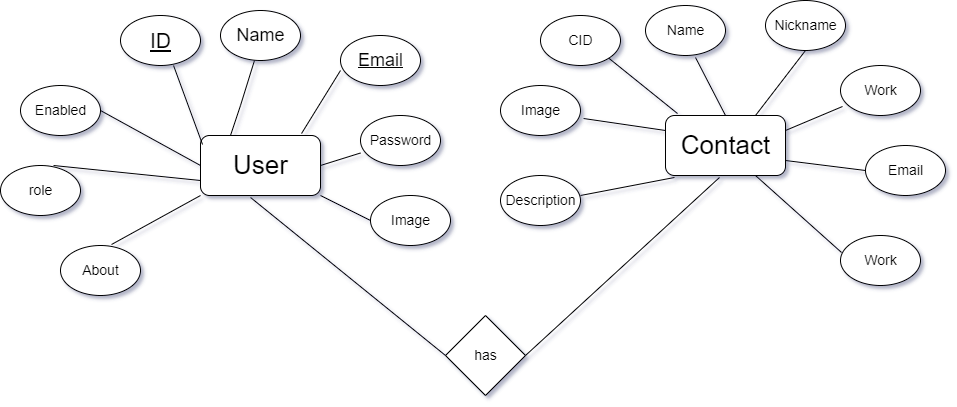

The diagram above was exported from draw.io. Its source (the exported page's mxGraphModel, read from the mxfile embedded in the PNG):
<mxGraphModel dx="1504" dy="592" grid="1" gridSize="10" guides="1" tooltips="1" connect="1" arrows="1" fold="1" page="1" pageScale="1" pageWidth="850" pageHeight="1100" math="0" shadow="0">
  <root>
    <mxCell id="0" />
    <mxCell id="1" parent="0" />
    <mxCell id="gy1bb1QDIjz91ViaWTgV-1" value="" style="rounded=1;whiteSpace=wrap;html=1;" parent="1" vertex="1">
      <mxGeometry x="565" y="290" width="120" height="60" as="geometry" />
    </mxCell>
    <mxCell id="gy1bb1QDIjz91ViaWTgV-2" value="" style="rounded=1;whiteSpace=wrap;html=1;" parent="1" vertex="1">
      <mxGeometry x="100" y="310" width="120" height="60" as="geometry" />
    </mxCell>
    <mxCell id="gy1bb1QDIjz91ViaWTgV-3" value="&lt;font style=&quot;font-size: 26px;&quot;&gt;User&lt;/font&gt;" style="text;html=1;resizable=0;autosize=1;align=center;verticalAlign=middle;points=[];fillColor=none;strokeColor=none;rounded=0;" parent="1" vertex="1">
      <mxGeometry x="120" y="320" width="80" height="40" as="geometry" />
    </mxCell>
    <mxCell id="gy1bb1QDIjz91ViaWTgV-4" value="Contact" style="text;html=1;resizable=0;autosize=1;align=center;verticalAlign=middle;points=[];fillColor=none;strokeColor=none;rounded=0;fontSize=26;" parent="1" vertex="1">
      <mxGeometry x="570" y="300" width="110" height="40" as="geometry" />
    </mxCell>
    <mxCell id="gy1bb1QDIjz91ViaWTgV-7" value="" style="ellipse;whiteSpace=wrap;html=1;fontSize=26;" parent="1" vertex="1">
      <mxGeometry x="20" y="190" width="80" height="50" as="geometry" />
    </mxCell>
    <mxCell id="gy1bb1QDIjz91ViaWTgV-8" value="ID" style="text;html=1;resizable=0;autosize=1;align=center;verticalAlign=middle;points=[];fillColor=none;strokeColor=none;rounded=0;fontSize=21;fontStyle=4" parent="1" vertex="1">
      <mxGeometry x="40" y="195" width="40" height="40" as="geometry" />
    </mxCell>
    <mxCell id="gy1bb1QDIjz91ViaWTgV-9" value="" style="ellipse;whiteSpace=wrap;html=1;fontSize=26;" parent="1" vertex="1">
      <mxGeometry x="120" y="185" width="80" height="50" as="geometry" />
    </mxCell>
    <mxCell id="gy1bb1QDIjz91ViaWTgV-10" value="Name" style="text;html=1;resizable=0;autosize=1;align=center;verticalAlign=middle;points=[];fillColor=none;strokeColor=none;rounded=0;fontSize=18;fontStyle=0" parent="1" vertex="1">
      <mxGeometry x="125" y="190" width="70" height="40" as="geometry" />
    </mxCell>
    <mxCell id="gy1bb1QDIjz91ViaWTgV-15" value="" style="ellipse;whiteSpace=wrap;html=1;fontSize=26;" parent="1" vertex="1">
      <mxGeometry x="240" y="210" width="80" height="50" as="geometry" />
    </mxCell>
    <mxCell id="gy1bb1QDIjz91ViaWTgV-16" value="Email" style="text;html=1;resizable=0;autosize=1;align=center;verticalAlign=middle;points=[];fillColor=none;strokeColor=none;rounded=0;fontSize=18;fontStyle=4" parent="1" vertex="1">
      <mxGeometry x="245" y="215" width="70" height="40" as="geometry" />
    </mxCell>
    <mxCell id="gy1bb1QDIjz91ViaWTgV-17" value="" style="ellipse;whiteSpace=wrap;html=1;fontSize=26;" parent="1" vertex="1">
      <mxGeometry x="260" y="290" width="80" height="50" as="geometry" />
    </mxCell>
    <mxCell id="gy1bb1QDIjz91ViaWTgV-18" value="Password" style="text;html=1;resizable=0;autosize=1;align=center;verticalAlign=middle;points=[];fillColor=none;strokeColor=none;rounded=0;fontSize=14;fontStyle=0" parent="1" vertex="1">
      <mxGeometry x="260" y="300" width="80" height="30" as="geometry" />
    </mxCell>
    <mxCell id="gy1bb1QDIjz91ViaWTgV-19" value="" style="ellipse;whiteSpace=wrap;html=1;fontSize=26;" parent="1" vertex="1">
      <mxGeometry x="270" y="370" width="80" height="50" as="geometry" />
    </mxCell>
    <mxCell id="gy1bb1QDIjz91ViaWTgV-20" value="Image" style="text;html=1;resizable=0;autosize=1;align=center;verticalAlign=middle;points=[];fillColor=none;strokeColor=none;rounded=0;fontSize=14;fontStyle=0" parent="1" vertex="1">
      <mxGeometry x="280" y="380" width="60" height="30" as="geometry" />
    </mxCell>
    <mxCell id="gy1bb1QDIjz91ViaWTgV-21" value="" style="ellipse;whiteSpace=wrap;html=1;fontSize=26;" parent="1" vertex="1">
      <mxGeometry x="-40" y="420" width="80" height="50" as="geometry" />
    </mxCell>
    <mxCell id="gy1bb1QDIjz91ViaWTgV-22" value="About" style="text;html=1;resizable=0;autosize=1;align=center;verticalAlign=middle;points=[];fillColor=none;strokeColor=none;rounded=0;fontSize=14;fontStyle=0" parent="1" vertex="1">
      <mxGeometry x="-30" y="430" width="60" height="30" as="geometry" />
    </mxCell>
    <mxCell id="gy1bb1QDIjz91ViaWTgV-23" value="" style="ellipse;whiteSpace=wrap;html=1;fontSize=26;" parent="1" vertex="1">
      <mxGeometry x="-100" y="340" width="80" height="50" as="geometry" />
    </mxCell>
    <mxCell id="gy1bb1QDIjz91ViaWTgV-24" value="role" style="text;html=1;resizable=0;autosize=1;align=center;verticalAlign=middle;points=[];fillColor=none;strokeColor=none;rounded=0;fontSize=14;fontStyle=0" parent="1" vertex="1">
      <mxGeometry x="-85" y="350" width="50" height="30" as="geometry" />
    </mxCell>
    <mxCell id="gy1bb1QDIjz91ViaWTgV-25" value="" style="ellipse;whiteSpace=wrap;html=1;fontSize=26;" parent="1" vertex="1">
      <mxGeometry x="-80" y="260" width="80" height="50" as="geometry" />
    </mxCell>
    <mxCell id="gy1bb1QDIjz91ViaWTgV-26" value="Enabled" style="text;html=1;resizable=0;autosize=1;align=center;verticalAlign=middle;points=[];fillColor=none;strokeColor=none;rounded=0;fontSize=14;fontStyle=0" parent="1" vertex="1">
      <mxGeometry x="-75" y="270" width="70" height="30" as="geometry" />
    </mxCell>
    <mxCell id="gy1bb1QDIjz91ViaWTgV-29" value="" style="endArrow=none;html=1;rounded=0;fontSize=14;entryX=0.663;entryY=1;entryDx=0;entryDy=0;entryPerimeter=0;exitX=0.017;exitY=0.15;exitDx=0;exitDy=0;exitPerimeter=0;" parent="1" source="gy1bb1QDIjz91ViaWTgV-2" target="gy1bb1QDIjz91ViaWTgV-7" edge="1">
      <mxGeometry width="50" height="50" relative="1" as="geometry">
        <mxPoint x="160" y="400" as="sourcePoint" />
        <mxPoint x="210" y="350" as="targetPoint" />
      </mxGeometry>
    </mxCell>
    <mxCell id="gy1bb1QDIjz91ViaWTgV-30" value="" style="endArrow=none;html=1;rounded=0;fontSize=14;exitX=0.25;exitY=0;exitDx=0;exitDy=0;entryX=0.414;entryY=1.125;entryDx=0;entryDy=0;entryPerimeter=0;" parent="1" source="gy1bb1QDIjz91ViaWTgV-2" target="gy1bb1QDIjz91ViaWTgV-10" edge="1">
      <mxGeometry width="50" height="50" relative="1" as="geometry">
        <mxPoint x="112.03999999999996" y="329" as="sourcePoint" />
        <mxPoint x="140" y="240" as="targetPoint" />
        <Array as="points">
          <mxPoint x="140" y="280" />
        </Array>
      </mxGeometry>
    </mxCell>
    <mxCell id="gy1bb1QDIjz91ViaWTgV-31" value="" style="endArrow=none;html=1;rounded=0;fontSize=14;exitX=0.842;exitY=-0.033;exitDx=0;exitDy=0;entryX=0;entryY=0.7;entryDx=0;entryDy=0;entryPerimeter=0;exitPerimeter=0;" parent="1" source="gy1bb1QDIjz91ViaWTgV-2" target="gy1bb1QDIjz91ViaWTgV-15" edge="1">
      <mxGeometry width="50" height="50" relative="1" as="geometry">
        <mxPoint x="140" y="320" as="sourcePoint" />
        <mxPoint x="163.98000000000002" y="245" as="targetPoint" />
        <Array as="points" />
      </mxGeometry>
    </mxCell>
    <mxCell id="gy1bb1QDIjz91ViaWTgV-32" value="" style="endArrow=none;html=1;rounded=0;fontSize=14;exitX=1;exitY=0.5;exitDx=0;exitDy=0;" parent="1" source="gy1bb1QDIjz91ViaWTgV-2" target="gy1bb1QDIjz91ViaWTgV-18" edge="1">
      <mxGeometry width="50" height="50" relative="1" as="geometry">
        <mxPoint x="112.03999999999996" y="329" as="sourcePoint" />
        <mxPoint x="83.03999999999996" y="250" as="targetPoint" />
      </mxGeometry>
    </mxCell>
    <mxCell id="gy1bb1QDIjz91ViaWTgV-33" value="" style="endArrow=none;html=1;rounded=0;fontSize=14;entryX=0;entryY=0.5;entryDx=0;entryDy=0;" parent="1" target="gy1bb1QDIjz91ViaWTgV-19" edge="1">
      <mxGeometry width="50" height="50" relative="1" as="geometry">
        <mxPoint x="220" y="370" as="sourcePoint" />
        <mxPoint x="210" y="350" as="targetPoint" />
      </mxGeometry>
    </mxCell>
    <mxCell id="gy1bb1QDIjz91ViaWTgV-34" value="" style="endArrow=none;html=1;rounded=0;fontSize=14;entryX=0.638;entryY=-0.02;entryDx=0;entryDy=0;entryPerimeter=0;exitX=0;exitY=1;exitDx=0;exitDy=0;" parent="1" source="gy1bb1QDIjz91ViaWTgV-2" target="gy1bb1QDIjz91ViaWTgV-21" edge="1">
      <mxGeometry width="50" height="50" relative="1" as="geometry">
        <mxPoint x="160" y="400" as="sourcePoint" />
        <mxPoint x="210" y="350" as="targetPoint" />
      </mxGeometry>
    </mxCell>
    <mxCell id="gy1bb1QDIjz91ViaWTgV-35" value="" style="endArrow=none;html=1;rounded=0;fontSize=14;exitX=0.663;exitY=0;exitDx=0;exitDy=0;exitPerimeter=0;entryX=0;entryY=0.75;entryDx=0;entryDy=0;" parent="1" source="gy1bb1QDIjz91ViaWTgV-23" target="gy1bb1QDIjz91ViaWTgV-2" edge="1">
      <mxGeometry width="50" height="50" relative="1" as="geometry">
        <mxPoint x="160" y="400" as="sourcePoint" />
        <mxPoint x="210" y="350" as="targetPoint" />
      </mxGeometry>
    </mxCell>
    <mxCell id="gy1bb1QDIjz91ViaWTgV-36" value="" style="endArrow=none;html=1;rounded=0;fontSize=14;entryX=1;entryY=0.5;entryDx=0;entryDy=0;exitX=0;exitY=0.5;exitDx=0;exitDy=0;" parent="1" source="gy1bb1QDIjz91ViaWTgV-2" target="gy1bb1QDIjz91ViaWTgV-25" edge="1">
      <mxGeometry width="50" height="50" relative="1" as="geometry">
        <mxPoint x="160" y="400" as="sourcePoint" />
        <mxPoint x="210" y="350" as="targetPoint" />
      </mxGeometry>
    </mxCell>
    <mxCell id="gy1bb1QDIjz91ViaWTgV-38" value="" style="ellipse;whiteSpace=wrap;html=1;fontSize=26;" parent="1" vertex="1">
      <mxGeometry x="400" y="260" width="80" height="50" as="geometry" />
    </mxCell>
    <mxCell id="gy1bb1QDIjz91ViaWTgV-39" value="Image" style="text;html=1;resizable=0;autosize=1;align=center;verticalAlign=middle;points=[];fillColor=none;strokeColor=none;rounded=0;fontSize=14;fontStyle=0" parent="1" vertex="1">
      <mxGeometry x="410" y="270" width="60" height="30" as="geometry" />
    </mxCell>
    <mxCell id="gy1bb1QDIjz91ViaWTgV-40" value="" style="ellipse;whiteSpace=wrap;html=1;fontSize=26;" parent="1" vertex="1">
      <mxGeometry x="440" y="190" width="80" height="50" as="geometry" />
    </mxCell>
    <mxCell id="gy1bb1QDIjz91ViaWTgV-41" value="CID" style="text;html=1;resizable=0;autosize=1;align=center;verticalAlign=middle;points=[];fillColor=none;strokeColor=none;rounded=0;fontSize=14;fontStyle=0" parent="1" vertex="1">
      <mxGeometry x="455" y="200" width="50" height="30" as="geometry" />
    </mxCell>
    <mxCell id="gy1bb1QDIjz91ViaWTgV-42" value="" style="ellipse;whiteSpace=wrap;html=1;fontSize=26;" parent="1" vertex="1">
      <mxGeometry x="545" y="180" width="80" height="50" as="geometry" />
    </mxCell>
    <mxCell id="gy1bb1QDIjz91ViaWTgV-43" value="Name" style="text;html=1;resizable=0;autosize=1;align=center;verticalAlign=middle;points=[];fillColor=none;strokeColor=none;rounded=0;fontSize=14;fontStyle=0" parent="1" vertex="1">
      <mxGeometry x="555" y="190" width="60" height="30" as="geometry" />
    </mxCell>
    <mxCell id="gy1bb1QDIjz91ViaWTgV-44" value="" style="ellipse;whiteSpace=wrap;html=1;fontSize=26;" parent="1" vertex="1">
      <mxGeometry x="665" y="175" width="80" height="50" as="geometry" />
    </mxCell>
    <mxCell id="gy1bb1QDIjz91ViaWTgV-45" value="Nickname" style="text;html=1;resizable=0;autosize=1;align=center;verticalAlign=middle;points=[];fillColor=none;strokeColor=none;rounded=0;fontSize=14;fontStyle=0" parent="1" vertex="1">
      <mxGeometry x="660" y="185" width="90" height="30" as="geometry" />
    </mxCell>
    <mxCell id="SlvNsaH2ogW5wOeGPT5I-2" value="" style="ellipse;whiteSpace=wrap;html=1;fontSize=26;" vertex="1" parent="1">
      <mxGeometry x="740" y="240" width="80" height="50" as="geometry" />
    </mxCell>
    <mxCell id="SlvNsaH2ogW5wOeGPT5I-3" value="Work" style="text;html=1;resizable=0;autosize=1;align=center;verticalAlign=middle;points=[];fillColor=none;strokeColor=none;rounded=0;fontSize=14;fontStyle=0" vertex="1" parent="1">
      <mxGeometry x="750" y="250" width="60" height="30" as="geometry" />
    </mxCell>
    <mxCell id="SlvNsaH2ogW5wOeGPT5I-4" value="" style="ellipse;whiteSpace=wrap;html=1;fontSize=26;" vertex="1" parent="1">
      <mxGeometry x="765" y="320" width="80" height="50" as="geometry" />
    </mxCell>
    <mxCell id="SlvNsaH2ogW5wOeGPT5I-5" value="Email" style="text;html=1;resizable=0;autosize=1;align=center;verticalAlign=middle;points=[];fillColor=none;strokeColor=none;rounded=0;fontSize=14;fontStyle=0" vertex="1" parent="1">
      <mxGeometry x="775" y="330" width="60" height="30" as="geometry" />
    </mxCell>
    <mxCell id="SlvNsaH2ogW5wOeGPT5I-7" value="" style="ellipse;whiteSpace=wrap;html=1;fontSize=26;" vertex="1" parent="1">
      <mxGeometry x="740" y="410" width="80" height="50" as="geometry" />
    </mxCell>
    <mxCell id="SlvNsaH2ogW5wOeGPT5I-8" value="Work" style="text;html=1;resizable=0;autosize=1;align=center;verticalAlign=middle;points=[];fillColor=none;strokeColor=none;rounded=0;fontSize=14;fontStyle=0" vertex="1" parent="1">
      <mxGeometry x="750" y="420" width="60" height="30" as="geometry" />
    </mxCell>
    <mxCell id="SlvNsaH2ogW5wOeGPT5I-9" value="" style="ellipse;whiteSpace=wrap;html=1;fontSize=26;" vertex="1" parent="1">
      <mxGeometry x="400" y="350" width="80" height="50" as="geometry" />
    </mxCell>
    <mxCell id="SlvNsaH2ogW5wOeGPT5I-10" value="Description" style="text;html=1;resizable=0;autosize=1;align=center;verticalAlign=middle;points=[];fillColor=none;strokeColor=none;rounded=0;fontSize=14;fontStyle=0" vertex="1" parent="1">
      <mxGeometry x="395" y="360" width="90" height="30" as="geometry" />
    </mxCell>
    <mxCell id="SlvNsaH2ogW5wOeGPT5I-11" value="" style="endArrow=none;html=1;rounded=0;fontSize=14;entryX=0.075;entryY=1.033;entryDx=0;entryDy=0;entryPerimeter=0;" edge="1" parent="1" target="gy1bb1QDIjz91ViaWTgV-1">
      <mxGeometry width="50" height="50" relative="1" as="geometry">
        <mxPoint x="480" y="370" as="sourcePoint" />
        <mxPoint x="480" y="450" as="targetPoint" />
      </mxGeometry>
    </mxCell>
    <mxCell id="SlvNsaH2ogW5wOeGPT5I-12" value="" style="endArrow=none;html=1;rounded=0;fontSize=14;entryX=0;entryY=0.25;entryDx=0;entryDy=0;exitX=1.038;exitY=0.66;exitDx=0;exitDy=0;exitPerimeter=0;" edge="1" parent="1" source="gy1bb1QDIjz91ViaWTgV-38" target="gy1bb1QDIjz91ViaWTgV-1">
      <mxGeometry width="50" height="50" relative="1" as="geometry">
        <mxPoint x="495" y="376" as="sourcePoint" />
        <mxPoint x="575" y="360" as="targetPoint" />
      </mxGeometry>
    </mxCell>
    <mxCell id="SlvNsaH2ogW5wOeGPT5I-13" value="" style="endArrow=none;html=1;rounded=0;fontSize=14;entryX=1;entryY=1;entryDx=0;entryDy=0;exitX=0.1;exitY=-0.033;exitDx=0;exitDy=0;exitPerimeter=0;" edge="1" parent="1" source="gy1bb1QDIjz91ViaWTgV-1" target="gy1bb1QDIjz91ViaWTgV-40">
      <mxGeometry width="50" height="50" relative="1" as="geometry">
        <mxPoint x="430" y="500" as="sourcePoint" />
        <mxPoint x="480" y="450" as="targetPoint" />
      </mxGeometry>
    </mxCell>
    <mxCell id="SlvNsaH2ogW5wOeGPT5I-14" value="" style="endArrow=none;html=1;rounded=0;fontSize=14;entryX=0.625;entryY=1.04;entryDx=0;entryDy=0;entryPerimeter=0;exitX=0.5;exitY=0;exitDx=0;exitDy=0;" edge="1" parent="1" source="gy1bb1QDIjz91ViaWTgV-1" target="gy1bb1QDIjz91ViaWTgV-42">
      <mxGeometry width="50" height="50" relative="1" as="geometry">
        <mxPoint x="430" y="500" as="sourcePoint" />
        <mxPoint x="480" y="450" as="targetPoint" />
      </mxGeometry>
    </mxCell>
    <mxCell id="SlvNsaH2ogW5wOeGPT5I-15" value="" style="endArrow=none;html=1;rounded=0;fontSize=14;entryX=0.5;entryY=1;entryDx=0;entryDy=0;exitX=0.75;exitY=0;exitDx=0;exitDy=0;" edge="1" parent="1" source="gy1bb1QDIjz91ViaWTgV-1" target="gy1bb1QDIjz91ViaWTgV-44">
      <mxGeometry width="50" height="50" relative="1" as="geometry">
        <mxPoint x="430" y="500" as="sourcePoint" />
        <mxPoint x="480" y="450" as="targetPoint" />
      </mxGeometry>
    </mxCell>
    <mxCell id="SlvNsaH2ogW5wOeGPT5I-16" value="" style="endArrow=none;html=1;rounded=0;fontSize=14;entryX=0.025;entryY=0.82;entryDx=0;entryDy=0;entryPerimeter=0;exitX=1;exitY=0.25;exitDx=0;exitDy=0;" edge="1" parent="1" source="gy1bb1QDIjz91ViaWTgV-1" target="SlvNsaH2ogW5wOeGPT5I-2">
      <mxGeometry width="50" height="50" relative="1" as="geometry">
        <mxPoint x="430" y="500" as="sourcePoint" />
        <mxPoint x="480" y="450" as="targetPoint" />
      </mxGeometry>
    </mxCell>
    <mxCell id="SlvNsaH2ogW5wOeGPT5I-17" value="" style="endArrow=none;html=1;rounded=0;fontSize=14;entryX=0;entryY=0.5;entryDx=0;entryDy=0;exitX=1;exitY=0.75;exitDx=0;exitDy=0;" edge="1" parent="1" source="gy1bb1QDIjz91ViaWTgV-1" target="SlvNsaH2ogW5wOeGPT5I-4">
      <mxGeometry width="50" height="50" relative="1" as="geometry">
        <mxPoint x="430" y="500" as="sourcePoint" />
        <mxPoint x="480" y="450" as="targetPoint" />
      </mxGeometry>
    </mxCell>
    <mxCell id="SlvNsaH2ogW5wOeGPT5I-18" value="" style="endArrow=none;html=1;rounded=0;fontSize=14;entryX=0.013;entryY=0.34;entryDx=0;entryDy=0;entryPerimeter=0;exitX=0.75;exitY=1;exitDx=0;exitDy=0;" edge="1" parent="1" source="gy1bb1QDIjz91ViaWTgV-1" target="SlvNsaH2ogW5wOeGPT5I-7">
      <mxGeometry width="50" height="50" relative="1" as="geometry">
        <mxPoint x="430" y="500" as="sourcePoint" />
        <mxPoint x="480" y="450" as="targetPoint" />
      </mxGeometry>
    </mxCell>
    <mxCell id="SlvNsaH2ogW5wOeGPT5I-19" value="" style="rhombus;whiteSpace=wrap;html=1;fontSize=14;" vertex="1" parent="1">
      <mxGeometry x="345" y="490" width="80" height="80" as="geometry" />
    </mxCell>
    <mxCell id="SlvNsaH2ogW5wOeGPT5I-20" value="has" style="text;html=1;resizable=0;autosize=1;align=center;verticalAlign=middle;points=[];fillColor=none;strokeColor=none;rounded=0;fontSize=14;" vertex="1" parent="1">
      <mxGeometry x="360" y="515" width="50" height="30" as="geometry" />
    </mxCell>
    <mxCell id="SlvNsaH2ogW5wOeGPT5I-21" value="" style="endArrow=none;html=1;rounded=0;fontSize=14;entryX=0.45;entryY=1.033;entryDx=0;entryDy=0;entryPerimeter=0;exitX=1;exitY=0.5;exitDx=0;exitDy=0;" edge="1" parent="1" source="SlvNsaH2ogW5wOeGPT5I-19" target="gy1bb1QDIjz91ViaWTgV-1">
      <mxGeometry width="50" height="50" relative="1" as="geometry">
        <mxPoint x="430" y="500" as="sourcePoint" />
        <mxPoint x="480" y="450" as="targetPoint" />
      </mxGeometry>
    </mxCell>
    <mxCell id="SlvNsaH2ogW5wOeGPT5I-22" value="" style="endArrow=none;html=1;rounded=0;fontSize=14;entryX=0.417;entryY=1.033;entryDx=0;entryDy=0;entryPerimeter=0;exitX=0;exitY=0.5;exitDx=0;exitDy=0;" edge="1" parent="1" source="SlvNsaH2ogW5wOeGPT5I-19" target="gy1bb1QDIjz91ViaWTgV-2">
      <mxGeometry width="50" height="50" relative="1" as="geometry">
        <mxPoint x="430" y="500" as="sourcePoint" />
        <mxPoint x="480" y="450" as="targetPoint" />
      </mxGeometry>
    </mxCell>
  </root>
</mxGraphModel>